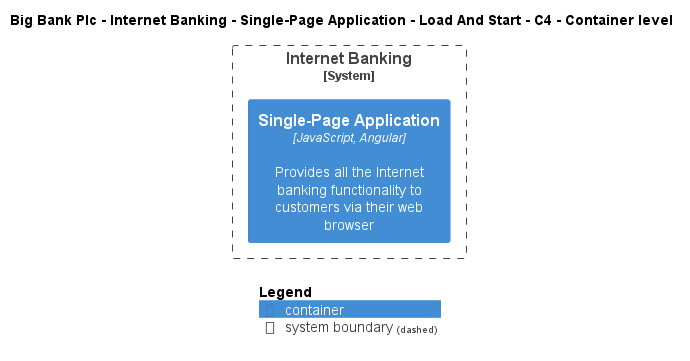

The diagram above was rendered by PlantUML. Its source (embedded in the PNG):
@startuml
!include ..\..\..\..\..\..\..\.c4s\C4_Container.puml

AddElementTag("c4interflow:lifecycle:new", $bgColor=green, $fontColor=#ffffff, $borderColor=green, $shadowing="False")
AddElementTag("c4interflow:lifecycle:changed", $bgColor=orange, $fontColor=#ffffff, $borderColor=orange, $shadowing="False")
AddElementTag("c4interflow:lifecycle:removed", $bgColor=red, $fontColor=#ffffff, $borderColor=red, $shadowing="False")

AddRelTag("c4interflow:lifecycle:new", $textColor=green, $lineColor=green)
AddRelTag("c4interflow:lifecycle:changed", $textColor=orange, $lineColor=orange)
AddRelTag("c4interflow:lifecycle:removed", $textColor=red, $lineColor=red)

SHOW_PERSON_PORTRAIT()
LAYOUT_TOP_DOWN()

skinparam linetype polyline

title Big Bank Plc - Internet Banking - Single-Page Application - Load And Start - C4 - Container level


System_Boundary(BigBankPlc.SoftwareSystems.InternetBanking, "Internet Banking") {
    Container(BigBankPlc.SoftwareSystems.InternetBanking.Containers.SinglePageApp, "Single-Page Application", "JavaScript, Angular", "Provides all the Internet banking functionality to customers via their web browser")
}



SHOW_LEGEND()
@enduml